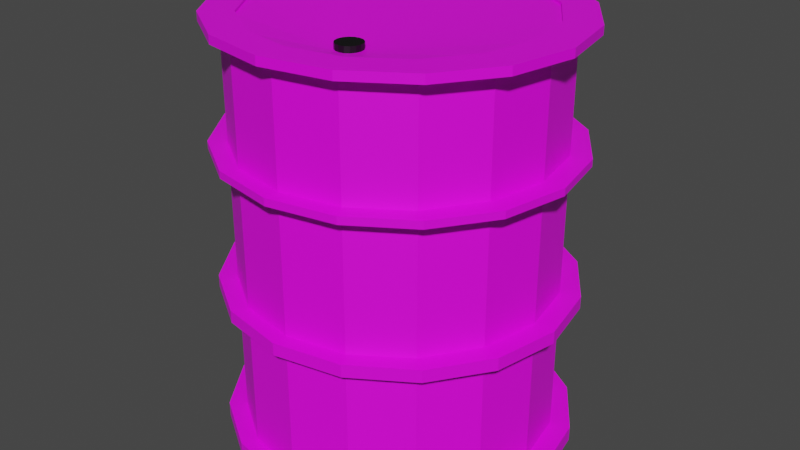 # Source: Barrel.blend  (saved by Blender 2.91.10; exported with 4.5.12 LTS)
import bpy
from mathutils import Matrix  # noqa: F401  (used for matrix-valued properties, if any)

bpy.ops.wm.read_factory_settings(use_empty=True)
scene = bpy.context.scene
scene.name = 'Scene'

# ---- collections
col_collection = bpy.data.collections.new('Collection'); scene.collection.children.link(col_collection)

# ---- images (referenced by path relative to the original .blend; pixels are not part of the script)
import os
ASSET_DIR = os.environ.get("B2B_ASSET_DIR", "")  # directory of the original .blend (textures are referenced by path, not embedded)
HERE = os.path.dirname(os.path.abspath(__file__))  # packed textures are extracted next to this script under _unpacked/

def load_image(name, relpath, width, height, colorspace="sRGB"):
    """Load a texture the original file referenced (path relative to the .blend, or extracted next to this script)."""
    p = next((c for c in (os.path.join(HERE, relpath), os.path.join(ASSET_DIR, relpath)) if relpath and os.path.exists(c)), "")
    if p:
        img = bpy.data.images.load(p, check_existing=True)
        img.name = name
    else:  # same state as the original file: an image datablock whose file is absent (Cycles renders it pink)
        img = bpy.data.images.new(name, width, height)
        img.source = "FILE"
        img.filepath = "//" + (relpath or name)
    img.colorspace_settings.name = colorspace
    return img
img_old_steel_rusty_metal_texture_background_horizontal_image_16361 = load_image('old-steel-rusty-metal-texture-background-horizontal-image-16361', 'old-steel-rusty-metal-texture-background-horizontal-image-163617274.jpg', 1024, 1024, 'sRGB')

# ---- materials (node trees are filled in below, after node groups)
mat_material_001 = bpy.data.materials.new('Material.001')
mat_material_001.use_transparent_shadow = False
mat_material_002 = bpy.data.materials.new('Material.002')
mat_material_002.use_transparent_shadow = False

# ---- material node trees
mat_material_001.use_nodes = True; mat_material_001.node_tree.nodes.clear()
_N = mat_material_001.node_tree.nodes; _L = mat_material_001.node_tree.links
n0 = _N.new('ShaderNodeBsdfPrincipled'); n0.name = 'Principled BSDF'; n0.location = (10, 300)
n0.distribution = 'GGX'
n0.subsurface_method = 'BURLEY'
n0.inputs[3].default_value = 1.45
n0.inputs[27].default_value = (0.0, 0.0, 0.0, 1.0)
n0.inputs[28].default_value = 1.0
n1 = _N.new('ShaderNodeOutputMaterial'); n1.name = 'Material Output'; n1.location = (300, 300)
n2 = _N.new('ShaderNodeTexImage'); n2.name = 'Image Texture'; n2.location = (-180, 280)
n2.image = img_old_steel_rusty_metal_texture_background_horizontal_image_16361
_L.new(n0.outputs[0], n1.inputs[0])
_L.new(n2.outputs[0], n0.inputs[0])
n1.is_active_output = True
mat_material_002.use_nodes = True; mat_material_002.node_tree.nodes.clear()
_N = mat_material_002.node_tree.nodes; _L = mat_material_002.node_tree.links
n0 = _N.new('ShaderNodeBsdfPrincipled'); n0.name = 'Principled BSDF'; n0.location = (10, 300)
n0.distribution = 'GGX'
n0.subsurface_method = 'BURLEY'
n0.inputs[0].default_value = (0.0, 0.0, 0.0, 1.0)
n0.inputs[3].default_value = 1.45
n0.inputs[27].default_value = (0.0, 0.0, 0.0, 1.0)
n0.inputs[28].default_value = 1.0
n1 = _N.new('ShaderNodeOutputMaterial'); n1.name = 'Material Output'; n1.location = (300, 300)
_L.new(n0.outputs[0], n1.inputs[0])
n1.is_active_output = True

# ---- world
world_world = bpy.data.worlds.new('World'); scene.world = world_world
world_world.use_nodes = True; world_world.node_tree.nodes.clear()
_N = world_world.node_tree.nodes; _L = world_world.node_tree.links
n0 = _N.new('ShaderNodeOutputWorld'); n0.name = 'World Output'; n0.location = (300, 300)
n1 = _N.new('ShaderNodeBackground'); n1.name = 'Background'; n1.location = (10, 300)
n1.inputs[0].default_value = (0.05088, 0.05088, 0.05088, 1.0)
_L.new(n1.outputs[0], n0.inputs[0])
n0.is_active_output = True
world_world.color = (0.05088, 0.05088, 0.05088)
world_world.use_sun_shadow = False
world_world.sun_shadow_jitter_overblur = 0.0

# ---- meshes
me_cylinder = bpy.data.meshes.new('Cylinder')
me_cylinder.from_pydata([(0.0, 1.0, -0.2155), (0.0, 1.0, 1.0), (0.3827, 0.9239, -0.2155), (0.3827, 0.9239, 1.0), (0.7071, 0.7071, -0.2155), (0.7071, 0.7071, 1.0), (0.9239, 0.3827, -0.2155), (0.9239, 0.3827, 1.0), (1.0, -4.371e-08, -0.2155), (1.0, -4.371e-08, 1.0), (0.9239, -0.3827, -0.2155), (0.9239, -0.3827, 1.0), (0.7071, -0.7071, -0.2155), (0.7071, -0.7071, 1.0), (0.3827, -0.9239, -0.2155), (0.3827, -0.9239, 1.0), (1.51e-07, -1.0, -0.2155), (1.51e-07, -1.0, 1.0), (-0.3827, -0.9239, -0.2155), (-0.3827, -0.9239, 1.0), (-0.7071, -0.7071, -0.2155), (-0.7071, -0.7071, 1.0), (-0.9239, -0.3827, -0.2155), (-0.9239, -0.3827, 1.0), (-1.0, 1.192e-08, -0.2155), (-1.0, 1.192e-08, 1.0), (-0.9239, 0.3827, -0.2155), (-0.9239, 0.3827, 1.0), (-0.7071, 0.7071, -0.2155), (-0.7071, 0.7071, 1.0), (-0.3827, 0.9239, -0.2155), (-0.3827, 0.9239, 1.0), (0.3827, 0.9239, 1.069), (6.722e-10, 1.0, 1.069), (0.7071, 0.7071, 1.069), (0.9239, 0.3827, 1.069), (1.0, -4.371e-08, 1.069), (0.9239, -0.3827, 1.069), (0.7071, -0.7071, 1.069), (0.3827, -0.9239, 1.069), (1.517e-07, -1.0, 1.069), (-0.3827, -0.9239, 1.069), (-0.7071, -0.7071, 1.069), (-0.9239, -0.3827, 1.069), (-1.0, 1.192e-08, 1.069), (-0.9239, 0.3827, 1.069), (-0.7071, 0.7071, 1.069), (-0.3827, 0.9239, 1.069), (0.3827, 0.9239, 2.095), (2.277e-09, 1.0, 2.095), (0.7071, 0.7071, 2.095), (0.9239, 0.3827, 2.095), (1.0, -4.371e-08, 2.095), (0.9239, -0.3827, 2.095), (0.7071, -0.7071, 2.095), (0.3827, -0.9239, 2.095), (1.533e-07, -1.0, 2.095), (-0.3827, -0.9239, 2.095), (-0.7071, -0.7071, 2.095), (-0.9239, -0.3827, 2.095), (-1.0, 1.192e-08, 2.095), (-0.9239, 0.3827, 2.095), (-0.7071, 0.7071, 2.095), (-0.3827, 0.9239, 2.095), (0.3474, 0.8386, 2.175), (-1.767e-08, 0.9077, 2.175), (0.6419, 0.6419, 2.175), (0.8386, 0.3474, 2.175), (0.9077, -4.441e-08, 2.175), (0.8386, -0.3474, 2.175), (0.6419, -0.6419, 2.175), (0.3474, -0.8386, 2.175), (1.354e-07, -0.9077, 2.175), (-0.3474, -0.8386, 2.175), (-0.6419, -0.6419, 2.175), (-0.8386, -0.3474, 2.175), (-0.9077, 5.617e-09, 2.175), (-0.8386, 0.3474, 2.175), (-0.6419, 0.6419, 2.175), (-0.3474, 0.8386, 2.175), (0.3827, 0.9239, 2.175), (-8.463e-10, 1.0, 2.175), (0.7071, 0.7071, 2.175), (0.9239, 0.3827, 2.175), (1.0, -4.371e-08, 2.175), (0.9239, -0.3827, 2.175), (0.7071, -0.7071, 2.175), (0.3827, -0.9239, 2.175), (1.501e-07, -1.0, 2.175), (-0.3827, -0.9239, 2.175), (-0.7071, -0.7071, 2.175), (-0.9239, -0.3827, 2.175), (-1.0, 1.192e-08, 2.175), (-0.9239, 0.3827, 2.175), (-0.7071, 0.7071, 2.175), (-0.3827, 0.9239, 2.175), (0.1869, -0.5156, 2.088), (0.1557, -0.5094, 2.088), (0.2135, -0.5334, 2.088), (0.2312, -0.5599, 2.088), (0.2374, -0.5912, 2.088), (0.2312, -0.6225, 2.088), (0.2135, -0.649, 2.088), (0.1869, -0.6667, 2.088), (0.1557, -0.673, 2.088), (0.1244, -0.6667, 2.088), (0.09783, -0.649, 2.088), (0.0801, -0.6225, 2.088), (0.07388, -0.5912, 2.088), (0.0801, -0.5599, 2.088), (0.09783, -0.5334, 2.088), (0.1244, -0.5156, 2.088), (0.3474, 0.8386, 2.151), (-1.941e-08, 0.9077, 2.151), (0.6419, 0.6419, 2.151), (0.8386, 0.3474, 2.151), (0.9077, -4.441e-08, 2.151), (0.8386, -0.3474, 2.151), (0.6419, -0.6419, 2.151), (0.3474, -0.8386, 2.151), (1.337e-07, -0.9077, 2.151), (-0.3474, -0.8386, 2.151), (-0.6419, -0.6419, 2.151), (-0.8386, -0.3474, 2.151), (-0.9077, 5.617e-09, 2.151), (-0.8386, 0.3474, 2.151), (-0.6419, 0.6419, 2.151), (-0.3474, 0.8386, 2.151), (0.1869, -0.5156, 2.142), (0.1557, -0.5094, 2.142), (0.2135, -0.5334, 2.142), (0.2312, -0.5599, 2.142), (0.2374, -0.5912, 2.142), (0.2312, -0.6225, 2.142), (0.2135, -0.649, 2.142), (0.1869, -0.6667, 2.142), (0.1557, -0.673, 2.142), (0.1244, -0.6667, 2.142), (0.09783, -0.649, 2.142), (0.0801, -0.6225, 2.142), (0.07388, -0.5912, 2.142), (0.0801, -0.5599, 2.142), (0.09783, -0.5334, 2.142), (0.1244, -0.5156, 2.142), (-7.065e-10, 1.0, -0.3316), (0.3827, 0.9239, -0.3316), (0.7071, 0.7071, -0.3316), (0.9239, 0.3827, -0.3316), (1.0, -4.371e-08, -0.3316), (0.9239, -0.3827, -0.3316), (0.7071, -0.7071, -0.3316), (0.3827, -0.9239, -0.3316), (1.503e-07, -1.0, -0.3316), (-0.3827, -0.9239, -0.3316), (-0.7071, -0.7071, -0.3316), (-0.9239, -0.3827, -0.3316), (-1.0, 1.192e-08, -0.3316), (-0.9239, 0.3827, -0.3316), (-0.7071, 0.7071, -0.3316), (-0.3827, 0.9239, -0.3316), (3.006e-08, 1.0, -1.596), (0.3827, 0.9239, -1.596), (0.7071, 0.7071, -1.596), (0.9239, 0.3827, -1.596), (1.0, -4.371e-08, -1.596), (0.9239, -0.3827, -1.596), (0.7071, -0.7071, -1.596), (0.3827, -0.9239, -1.596), (1.811e-07, -1.0, -1.596), (-0.3827, -0.9239, -1.596), (-0.7071, -0.7071, -1.596), (-0.9239, -0.3827, -1.596), (-1.0, 1.192e-08, -1.596), (-0.9239, 0.3827, -1.596), (-0.7071, 0.7071, -1.596), (-0.3827, 0.9239, -1.596), (2.595e-08, 1.0, -1.737), (0.3827, 0.9239, -1.737), (0.7071, 0.7071, -1.737), (0.9239, 0.3827, -1.737), (1.0, -4.371e-08, -1.737), (0.9239, -0.3827, -1.737), (0.7071, -0.7071, -1.737), (0.3827, -0.9239, -1.737), (1.769e-07, -1.0, -1.737), (-0.3827, -0.9239, -1.737), (-0.7071, -0.7071, -1.737), (-0.9239, -0.3827, -1.737), (-1.0, 1.192e-08, -1.737), (-0.9239, 0.3827, -1.737), (-0.7071, 0.7071, -1.737), (-0.3827, 0.9239, -1.737), (-1.256e-08, 1.1, -0.2155), (0.4336, 1.016, -0.2155), (0.4336, 1.016, 1.0), (-1.256e-08, 1.1, 1.0), (0.8012, 0.7778, -0.2155), (0.8012, 0.7778, 1.0), (1.047, 0.421, -0.2155), (1.047, 0.421, 1.0), (1.133, -5.052e-08, -0.2155), (1.133, -5.052e-08, 1.0), (1.047, -0.421, -0.2155), (1.047, -0.421, 1.0), (0.8012, -0.7778, -0.2155), (0.8012, -0.7778, 1.0), (0.4336, -1.016, -0.2155), (0.4336, -1.016, 1.0), (1.585e-07, -1.1, -0.2155), (1.585e-07, -1.1, 1.0), (-0.4336, -1.016, -0.2155), (-0.4336, -1.016, 1.0), (-0.8012, -0.7778, -0.2155), (-0.8012, -0.7778, 1.0), (-1.047, -0.421, -0.2155), (-1.047, -0.421, 1.0), (-1.133, 1.068e-08, -0.2155), (-1.133, 1.068e-08, 1.0), (-1.047, 0.421, -0.2155), (-1.047, 0.421, 1.0), (-0.8012, 0.7778, -0.2155), (-0.8012, 0.7778, 1.0), (-0.4336, 1.016, -0.2155), (-0.4336, 1.016, 1.0), (0.4336, 1.016, 1.069), (-1.18e-08, 1.1, 1.069), (0.8012, 0.7778, 1.069), (1.047, 0.421, 1.069), (1.133, -5.052e-08, 1.069), (1.047, -0.421, 1.069), (0.8012, -0.7778, 1.069), (0.4336, -1.016, 1.069), (1.593e-07, -1.1, 1.069), (-0.4336, -1.016, 1.069), (-0.8012, -0.7778, 1.069), (-1.047, -0.421, 1.069), (-1.133, 1.068e-08, 1.069), (-1.047, 0.421, 1.069), (-0.8012, 0.7778, 1.069), (-0.4336, 1.016, 1.069), (0.4336, 1.016, 2.095), (-9.982e-09, 1.1, 2.095), (0.8012, 0.7778, 2.095), (1.047, 0.421, 2.095), (1.133, -5.052e-08, 2.095), (1.047, -0.421, 2.095), (0.8012, -0.7778, 2.095), (0.4336, -1.016, 2.095), (1.611e-07, -1.1, 2.095), (-0.4336, -1.016, 2.095), (-0.8012, -0.7778, 2.095), (-1.047, -0.421, 2.095), (-1.133, 1.068e-08, 2.095), (-1.047, 0.421, 2.095), (-0.8012, 0.7778, 2.095), (-0.4336, 1.016, 2.095), (0.4336, 1.016, 2.175), (-1.352e-08, 1.1, 2.175), (0.8012, 0.7778, 2.175), (1.047, 0.421, 2.175), (1.133, -5.052e-08, 2.175), (1.047, -0.421, 2.175), (0.8012, -0.7778, 2.175), (0.4336, -1.016, 2.175), (1.576e-07, -1.1, 2.175), (-0.4336, -1.016, 2.175), (-0.8012, -0.7778, 2.175), (-1.047, -0.421, 2.175), (-1.133, 1.068e-08, 2.175), (-1.047, 0.421, 2.175), (-0.8012, 0.7778, 2.175), (-0.4336, 1.016, 2.175), (-1.336e-08, 1.1, -0.3316), (0.4336, 1.016, -0.3316), (0.8012, 0.7778, -0.3316), (1.047, 0.421, -0.3316), (1.133, -5.052e-08, -0.3316), (1.047, -0.421, -0.3316), (0.8012, -0.7778, -0.3316), (0.4336, -1.016, -0.3316), (1.577e-07, -1.1, -0.3316), (-0.4336, -1.016, -0.3316), (-0.8012, -0.7778, -0.3316), (-1.047, -0.421, -0.3316), (-1.133, 1.068e-08, -0.3316), (-1.047, 0.421, -0.3316), (-0.8012, 0.7778, -0.3316), (-0.4336, 1.016, -0.3316), (2.15e-08, 1.1, -1.596), (0.4336, 1.016, -1.596), (0.8012, 0.7778, -1.596), (1.047, 0.421, -1.596), (1.133, -5.052e-08, -1.596), (1.047, -0.421, -1.596), (0.8012, -0.7778, -1.596), (0.4336, -1.016, -1.596), (1.926e-07, -1.1, -1.596), (-0.4336, -1.016, -1.596), (-0.8012, -0.7778, -1.596), (-1.047, -0.421, -1.596), (-1.133, 1.068e-08, -1.596), (-1.047, 0.421, -1.596), (-0.8012, 0.7778, -1.596), (-0.4336, 1.016, -1.596), (1.683e-08, 1.1, -1.737), (0.4336, 1.016, -1.737), (0.8012, 0.7778, -1.737), (1.047, 0.421, -1.737), (1.133, -5.052e-08, -1.737), (1.047, -0.421, -1.737), (0.8012, -0.7778, -1.737), (0.4336, -1.016, -1.737), (1.879e-07, -1.1, -1.737), (-0.4336, -1.016, -1.737), (-0.8012, -0.7778, -1.737), (-1.047, -0.421, -1.737), (-1.133, 1.068e-08, -1.737), (-1.047, 0.421, -1.737), (-0.8012, 0.7778, -1.737), (-0.4336, 1.016, -1.737)], [], [(0, 1, 3, 2), (2, 3, 5, 4), (4, 5, 7, 6), (6, 7, 9, 8), (8, 9, 11, 10), (10, 11, 13, 12), (12, 13, 15, 14), (14, 15, 17, 16), (16, 17, 19, 18), (18, 19, 21, 20), (20, 21, 23, 22), (22, 23, 25, 24), (24, 25, 27, 26), (26, 27, 29, 28), (186, 185, 313, 314), (28, 29, 31, 30), (30, 31, 1, 0), (56, 55, 247, 248), (46, 45, 61, 62), (185, 184, 312, 313), (25, 23, 215, 217), (55, 54, 246, 247), (184, 183, 311, 312), (22, 24, 216, 214), (54, 53, 245, 246), (183, 182, 310, 311), (53, 52, 244, 245), (182, 181, 309, 310), (23, 21, 213, 215), (52, 51, 243, 244), (181, 180, 308, 309), (20, 22, 214, 212), (51, 50, 242, 243), (180, 179, 307, 308), (144, 159, 287, 272), (39, 38, 54, 55), (47, 46, 62, 63), (40, 39, 55, 56), (32, 33, 49, 48), (33, 47, 63, 49), (41, 40, 56, 57), (34, 32, 48, 50), (42, 41, 57, 58), (35, 34, 50, 51), (43, 42, 58, 59), (36, 35, 51, 52), (44, 43, 59, 60), (37, 36, 52, 53), (45, 44, 60, 61), (38, 37, 53, 54), (71, 70, 118, 119), (50, 48, 240, 242), (179, 178, 306, 307), (159, 158, 286, 287), (21, 19, 211, 213), (48, 49, 241, 240), (178, 177, 305, 306), (158, 157, 285, 286), (18, 20, 212, 210), (177, 176, 304, 305), (157, 156, 284, 285), (156, 155, 283, 284), (19, 17, 209, 211), (155, 154, 282, 283), (16, 18, 210, 208), (95, 81, 257, 271), (65, 64, 80, 81), (64, 66, 82, 80), (66, 67, 83, 82), (67, 68, 84, 83), (68, 69, 85, 84), (69, 70, 86, 85), (70, 71, 87, 86), (71, 72, 88, 87), (72, 73, 89, 88), (73, 74, 90, 89), (74, 75, 91, 90), (75, 76, 92, 91), (76, 77, 93, 92), (77, 78, 94, 93), (78, 79, 95, 94), (79, 65, 81, 95), (98, 96, 128, 130), (79, 78, 126, 127), (72, 71, 119, 120), (64, 65, 113, 112), (65, 79, 127, 113), (73, 72, 120, 121), (66, 64, 112, 114), (74, 73, 121, 122), (67, 66, 114, 115), (75, 74, 122, 123), (68, 67, 115, 116), (76, 75, 123, 124), (69, 68, 116, 117), (77, 76, 124, 125), (70, 69, 117, 118), (78, 77, 125, 126), (97, 96, 112, 113), (96, 98, 114, 112), (98, 99, 115, 114), (99, 100, 116, 115), (100, 101, 117, 116), (101, 102, 118, 117), (102, 103, 119, 118), (103, 104, 120, 119), (104, 105, 121, 120), (105, 106, 122, 121), (106, 107, 123, 122), (107, 108, 124, 123), (108, 109, 125, 124), (109, 110, 126, 125), (110, 111, 127, 126), (111, 97, 113, 127), (128, 129, 143, 142, 141, 140, 139, 138, 137, 136, 135, 134, 133, 132, 131, 130), (106, 105, 137, 138), (99, 98, 130, 131), (107, 106, 138, 139), (100, 99, 131, 132), (108, 107, 139, 140), (101, 100, 132, 133), (109, 108, 140, 141), (102, 101, 133, 134), (110, 109, 141, 142), (103, 102, 134, 135), (111, 110, 142, 143), (104, 103, 135, 136), (96, 97, 129, 128), (97, 111, 143, 129), (105, 104, 136, 137), (155, 156, 172, 171), (154, 153, 281, 282), (94, 95, 271, 270), (153, 152, 280, 281), (17, 15, 207, 209), (93, 94, 270, 269), (152, 151, 279, 280), (14, 16, 208, 206), (92, 93, 269, 268), (151, 150, 278, 279), (91, 92, 268, 267), (150, 149, 277, 278), (15, 13, 205, 207), (90, 91, 267, 266), (149, 148, 276, 277), (12, 14, 206, 204), (89, 90, 266, 265), (148, 149, 165, 164), (156, 157, 173, 172), (149, 150, 166, 165), (157, 158, 174, 173), (150, 151, 167, 166), (158, 159, 175, 174), (151, 152, 168, 167), (144, 145, 161, 160), (159, 144, 160, 175), (152, 153, 169, 168), (145, 146, 162, 161), (153, 154, 170, 169), (146, 147, 163, 162), (154, 155, 171, 170), (147, 148, 164, 163), (176, 177, 178, 179, 180, 181, 182, 183, 184, 185, 186, 187, 188, 189, 190, 191), (148, 147, 275, 276), (88, 89, 265, 264), (147, 146, 274, 275), (13, 11, 203, 205), (87, 88, 264, 263), (146, 145, 273, 274), (10, 12, 204, 202), (86, 87, 263, 262), (145, 144, 272, 273), (85, 86, 262, 261), (11, 9, 201, 203), (84, 85, 261, 260), (8, 10, 202, 200), (83, 84, 260, 259), (47, 33, 225, 239), (205, 203, 229, 230), (198, 200, 276, 275), (215, 213, 234, 235), (195, 223, 239, 225), (201, 199, 227, 228), (211, 209, 232, 233), (221, 219, 237, 238), (197, 194, 224, 226), (207, 205, 230, 231), (217, 215, 235, 236), (203, 201, 228, 229), (213, 211, 233, 234), (223, 221, 238, 239), (199, 197, 226, 227), (209, 207, 231, 232), (194, 195, 225, 224), (219, 217, 236, 237), (252, 251, 267, 268), (245, 244, 260, 261), (253, 252, 268, 269), (246, 245, 261, 262), (254, 253, 269, 270), (247, 246, 262, 263), (255, 254, 270, 271), (248, 247, 263, 264), (240, 241, 257, 256), (241, 255, 271, 257), (249, 248, 264, 265), (242, 240, 256, 258), (250, 249, 265, 266), (243, 242, 258, 259), (251, 250, 266, 267), (244, 243, 259, 260), (208, 210, 281, 280), (218, 220, 286, 285), (193, 196, 274, 273), (204, 206, 279, 278), (214, 216, 284, 283), (200, 202, 277, 276), (210, 212, 282, 281), (220, 222, 287, 286), (196, 198, 275, 274), (206, 208, 280, 279), (192, 193, 273, 272), (216, 218, 285, 284), (202, 204, 278, 277), (212, 214, 283, 282), (222, 192, 272, 287), (297, 298, 314, 313), (290, 291, 307, 306), (298, 299, 315, 314), (291, 292, 308, 307), (299, 300, 316, 315), (292, 293, 309, 308), (300, 301, 317, 316), (293, 294, 310, 309), (301, 302, 318, 317), (294, 295, 311, 310), (302, 303, 319, 318), (295, 296, 312, 311), (288, 289, 305, 304), (303, 288, 304, 319), (296, 297, 313, 312), (289, 290, 306, 305), (57, 56, 248, 249), (24, 26, 218, 216), (187, 186, 314, 315), (58, 57, 249, 250), (27, 25, 217, 219), (188, 187, 315, 316), (59, 58, 250, 251), (189, 188, 316, 317), (60, 59, 251, 252), (26, 28, 220, 218), (190, 189, 317, 318), (61, 60, 252, 253), (29, 27, 219, 221), (191, 190, 318, 319), (62, 61, 253, 254), (176, 191, 319, 304), (63, 62, 254, 255), (28, 30, 222, 220), (49, 63, 255, 241), (31, 29, 221, 223), (30, 0, 192, 222), (1, 31, 223, 195), (160, 161, 289, 288), (33, 32, 224, 225), (161, 162, 290, 289), (32, 34, 226, 224), (162, 163, 291, 290), (163, 164, 292, 291), (34, 35, 227, 226), (164, 165, 293, 292), (35, 36, 228, 227), (0, 2, 193, 192), (165, 166, 294, 293), (36, 37, 229, 228), (3, 1, 195, 194), (166, 167, 295, 294), (37, 38, 230, 229), (167, 168, 296, 295), (38, 39, 231, 230), (168, 169, 297, 296), (39, 40, 232, 231), (2, 4, 196, 193), (169, 170, 298, 297), (40, 41, 233, 232), (5, 3, 194, 197), (170, 171, 299, 298), (41, 42, 234, 233), (171, 172, 300, 299), (42, 43, 235, 234), (4, 6, 198, 196), (172, 173, 301, 300), (43, 44, 236, 235), (7, 5, 197, 199), (173, 174, 302, 301), (44, 45, 237, 236), (81, 80, 256, 257), (174, 175, 303, 302), (45, 46, 238, 237), (6, 8, 200, 198), (80, 82, 258, 256), (175, 160, 288, 303), (46, 47, 239, 238), (9, 7, 199, 201), (82, 83, 259, 258)])
me_cylinder.polygons.foreach_set('material_index', [0, 0, 0, 0, 0, 0, 0, 0, 0, 0, 0, 0, 0, 0, 0, 0, 0, 0, 0, 0, 0, 0, 0, 0, 0, 0, 0, 0, 0, 0, 0, 0, 0, 0, 0, 0, 0, 0, 0, 0, 0, 0, 0, 0, 0, 0, 0, 0, 0, 0, 0, 0, 0, 0, 0, 0, 0, 0, 0, 0, 0, 0, 0, 0, 0, 0, 0, 0, 0, 0, 0, 0, 0, 0, 0, 0, 0, 0, 0, 0, 0, 0, 1, 0, 0, 0, 0, 0, 0, 0, 0, 0, 0, 0, 0, 0, 0, 0, 0, 0, 0, 0, 0, 0, 0, 0, 0, 0, 0, 0, 0, 0, 0, 0, 1, 1, 1, 1, 1, 1, 1, 1, 1, 1, 1, 1, 1, 1, 1, 1, 0, 0, 0, 0, 0, 0, 0, 0, 0, 0, 0, 0, 0, 0, 0, 0, 0, 0, 0, 0, 0, 0, 0, 0, 0, 0, 0, 0, 0, 0, 0, 0, 0, 0, 0, 0, 0, 0, 0, 0, 0, 0, 0, 0, 0, 0, 0, 0, 0, 0, 0, 0, 0, 0, 0, 0, 0, 0, 0, 0, 0, 0, 0, 0, 0, 0, 0, 0, 0, 0, 0, 0, 0, 0, 0, 0, 0, 0, 0, 0, 0, 0, 0, 0, 0, 0, 0, 0, 0, 0, 0, 0, 0, 0, 0, 0, 0, 0, 0, 0, 0, 0, 0, 0, 0, 0, 0, 0, 0, 0, 0, 0, 0, 0, 0, 0, 0, 0, 0, 0, 0, 0, 0, 0, 0, 0, 0, 0, 0, 0, 0, 0, 0, 0, 0, 0, 0, 0, 0, 0, 0, 0, 0, 0, 0, 0, 0, 0, 0, 0, 0, 0, 0, 0, 0, 0, 0, 0, 0, 0, 0, 0, 0, 0, 0, 0, 0, 0, 0, 0, 0, 0, 0, 0, 0, 0])
_uv = me_cylinder.uv_layers.new(name='UVMap')
_uv.uv.foreach_set('vector', [1.122, 0.7329, 1.003, 0.7329, 1.003, 0.8524, 1.122, 0.8524, 1.122, 0.8524, 1.003, 0.8524, 1.003, 0.9815, 1.122, 0.9815, 1.122, 0.9815, 1.003, 0.9815, 1.003, 1.1, 1.122, 1.1, 1.122, 1.1, 1.003, 1.1, 1.003, 1.191, 1.122, 1.191, 0.8234, 0.866, 0.7045, 0.866, 0.7045, 0.985, 0.8234, 0.985, 0.8234, 0.985, 0.7045, 0.985, 0.7045, 1.114, 0.8234, 1.114, 0.8234, 1.114, 0.7045, 1.114, 0.7045, 1.234, 0.8234, 1.234, 0.8234, 1.234, 0.7045, 1.234, 0.7045, 1.325, 0.8234, 1.325, 1.122, 0.2735, 1.003, 0.2735, 1.003, 0.3652, 1.122, 0.3652, 1.122, 0.3652, 1.003, 0.3652, 1.003, 0.4847, 1.122, 0.4847, 1.122, 0.4847, 1.003, 0.4847, 1.003, 0.6138, 1.122, 0.6138, 1.122, 0.6138, 1.003, 0.6138, 1.003, 0.7329, 1.122, 0.7329, 1.078, -0.4701, 0.9595, -0.4701, 0.9595, -0.3511, 1.078, -0.3511, 1.078, -0.3511, 0.9595, -0.3511, 0.9595, -0.222, 1.078, -0.222, 0.4471, -0.3503, 0.4743, -0.2499, 0.4823, -0.2692, 0.4522, -0.3831, 1.078, -0.222, 0.9595, -0.222, 0.9595, -0.1025, 1.078, -0.1025, 1.078, -0.1025, 0.9595, -0.1025, 0.9595, -0.01077, 1.078, -0.01077, 0.06179, -0.0702, 0.04723, 0.05324, 0.05524, 0.07255, 0.0715, -0.06738, -0.04161, 1.259, -0.04161, 1.13, -0.142, 1.13, -0.142, 1.259, 0.4743, -0.2499, 0.4888, -0.1265, 0.4985, -0.1293, 0.4823, -0.2692, 0.624, -0.4265, 0.6597, -0.3907, 0.6658, -0.43, 0.6265, -0.4701, 0.04723, 0.05324, 0.02011, 0.1536, 0.02521, 0.1865, 0.05524, 0.07255, 0.4888, -0.1265, 0.4886, 0.001264, 0.4985, 0.01537, 0.4985, -0.1293, -0.05585, 0.3159, -0.01763, 0.32, -0.01516, 0.2771, -0.05725, 0.2735, 0.02011, 0.1536, -0.01544, 0.2156, -0.01402, 0.257, 0.02521, 0.1865, 0.4886, 0.001264, 0.4736, 0.1138, 0.4823, 0.1427, 0.4985, 0.01537, -0.01544, 0.2156, -0.054, 0.2298, -0.05649, 0.2735, -0.01402, 0.257, 0.4736, 0.1138, 0.4462, 0.1941, 0.4522, 0.2333, 0.4823, 0.1427, 0.6597, -0.3907, 0.6872, -0.3105, 0.6958, -0.3394, 0.6658, -0.43, -0.054, 0.2298, -0.08972, 0.1941, -0.09573, 0.2333, -0.05649, 0.2735, 0.4462, 0.1941, 0.4105, 0.2298, 0.413, 0.2735, 0.4522, 0.2333, -0.09109, 0.3615, -0.05585, 0.3159, -0.05725, 0.2735, -0.09614, 0.3259, -0.08972, 0.1941, -0.1171, 0.1138, -0.1258, 0.1427, -0.09573, 0.2333, 0.4105, 0.2298, 0.3719, 0.2156, 0.3705, 0.257, 0.413, 0.2735, 0.0812, -0.1265, 0.09576, -0.2499, 0.08775, -0.2692, 0.0715, -0.1293, 0.05879, 1.378, 0.05879, 1.259, -0.04161, 1.259, -0.04161, 1.378, -0.04161, 1.378, -0.04161, 1.259, -0.142, 1.259, -0.142, 1.378, 0.05879, 1.47, 0.05879, 1.378, -0.04161, 1.378, -0.04161, 1.47, 0.2596, 1.13, 0.2596, 1.011, 0.1592, 1.011, 0.1592, 1.13, -0.04161, 1.47, -0.04161, 1.378, -0.142, 1.378, -0.142, 1.47, 0.1592, 1.103, 0.1592, 1.011, 0.05879, 1.011, 0.05879, 1.103, 0.2596, 1.259, 0.2596, 1.13, 0.1592, 1.13, 0.1592, 1.259, 0.1592, 1.222, 0.1592, 1.103, 0.05879, 1.103, 0.05879, 1.222, 0.2596, 1.378, 0.2596, 1.259, 0.1592, 1.259, 0.1592, 1.378, 0.1592, 1.351, 0.1592, 1.222, 0.05879, 1.222, 0.05879, 1.351, 0.2596, 1.469, 0.2596, 1.378, 0.1592, 1.378, 0.1592, 1.469, 0.1592, 1.47, 0.1592, 1.351, 0.05879, 1.351, 0.05879, 1.47, 0.05879, 1.13, 0.05879, 1.011, -0.04161, 1.011, -0.04161, 1.13, -0.04161, 1.13, -0.04161, 1.011, -0.142, 1.011, -0.142, 1.13, 0.05879, 1.259, 0.05879, 1.13, -0.04161, 1.13, -0.04161, 1.259, 0.2994, 1.094, 0.2994, 1.203, 0.3018, 1.203, 0.3018, 1.094, -0.1171, 0.1138, -0.1321, 0.001264, -0.142, 0.01537, -0.1258, 0.1427, 0.3719, 0.2156, 0.3364, 0.1536, 0.3313, 0.1865, 0.3705, 0.257, 0.09576, -0.2499, 0.1229, -0.3503, 0.1178, -0.3831, 0.08775, -0.2692, 0.6872, -0.3105, 0.7021, -0.1979, 0.712, -0.212, 0.6958, -0.3394, -0.1321, 0.001264, -0.1323, -0.1265, -0.142, -0.1293, -0.142, 0.01537, 0.3364, 0.1536, 0.3093, 0.05324, 0.3013, 0.07255, 0.3313, 0.1865, 0.1229, -0.3503, 0.1584, -0.4123, 0.157, -0.4537, 0.1178, -0.3831, -0.118, 0.4498, -0.09109, 0.3615, -0.09614, 0.3259, -0.1259, 0.4265, 0.3093, 0.05324, 0.2947, -0.0702, 0.285, -0.06738, 0.3013, 0.07255, 0.1584, -0.4123, 0.197, -0.4265, 0.1995, -0.4701, 0.157, -0.4537, 0.197, -0.4265, 0.2327, -0.3907, 0.2387, -0.43, 0.1995, -0.4701, 0.7021, -0.1979, 0.7023, -0.0702, 0.712, -0.06738, 0.712, -0.212, 0.2327, -0.3907, 0.2601, -0.3105, 0.2688, -0.3394, 0.2387, -0.43, -0.1324, 0.5674, -0.118, 0.4498, -0.1259, 0.4265, -0.142, 0.56, 0.483, 0.5878, 0.4832, 0.7168, 0.4928, 0.7243, 0.4928, 0.5783, 0.4744, 0.7099, 0.4613, 0.8167, 0.4688, 0.8344, 0.4832, 0.7168, 0.4613, 0.8167, 0.4369, 0.8968, 0.4419, 0.9227, 0.4688, 0.8344, 0.4369, 0.8968, 0.4049, 0.9382, 0.4067, 0.9683, 0.4419, 0.9227, 0.4049, 0.9382, 0.3702, 0.9345, 0.3685, 0.9643, 0.4067, 0.9683, 0.3702, 0.9345, 0.338, 0.8863, 0.3331, 0.9112, 0.3685, 0.9643, 0.338, 0.8863, 0.3134, 0.801, 0.3059, 0.8171, 0.3331, 0.9112, 0.3134, 0.801, 0.2999, 0.6914, 0.2911, 0.6964, 0.3059, 0.8171, 0.2999, 0.6914, 0.2997, 0.5743, 0.2908, 0.5674, 0.2911, 0.6964, 0.2997, 0.5743, 0.3128, 0.4676, 0.3053, 0.4498, 0.2908, 0.5674, 0.3128, 0.4676, 0.3372, 0.3874, 0.3322, 0.3615, 0.3053, 0.4498, 0.3372, 0.3874, 0.3692, 0.346, 0.3674, 0.3159, 0.3322, 0.3615, 0.3692, 0.346, 0.4039, 0.3497, 0.4056, 0.32, 0.3674, 0.3159, 0.4039, 0.3497, 0.436, 0.3979, 0.441, 0.3731, 0.4056, 0.32, 0.436, 0.3979, 0.4607, 0.4833, 0.4682, 0.4671, 0.441, 0.3731, 0.4607, 0.4833, 0.4742, 0.5929, 0.483, 0.5878, 0.4682, 0.4671, 0.4742, 0.5929, 0.4744, 0.7099, 0.4832, 0.7168, 0.483, 0.5878, 0.7173, 0.1756, 0.7173, 0.1651, 0.712, 0.1651, 0.712, 0.1756, 0.8737, 0.9493, 0.8737, 1.058, 0.8761, 1.058, 0.8761, 0.9493, 0.2994, 1.011, 0.2994, 1.094, 0.3018, 1.094, 0.3018, 1.011, 0.8761, 1.2, 0.8761, 1.283, 0.8785, 1.283, 0.8785, 1.2, 0.8737, 0.866, 0.8737, 0.9493, 0.8761, 0.9493, 0.8761, 0.866, 0.3018, 1.318, 0.3018, 1.427, 0.3042, 1.427, 0.3042, 1.318, 0.8761, 1.091, 0.8761, 1.2, 0.8785, 1.2, 0.8785, 1.091, 0.3018, 1.201, 0.3018, 1.318, 0.3042, 1.318, 0.3042, 1.201, 0.8761, 0.974, 0.8761, 1.091, 0.8785, 1.091, 0.8785, 0.974, 0.3018, 1.093, 0.3018, 1.201, 0.3042, 1.201, 0.3042, 1.093, 0.8761, 0.866, 0.8761, 0.974, 0.8785, 0.974, 0.8785, 0.866, 0.3018, 1.011, 0.3018, 1.093, 0.3042, 1.093, 0.3042, 1.011, 0.2994, 1.32, 0.2994, 1.428, 0.3018, 1.428, 0.3018, 1.32, 0.8737, 1.175, 0.8737, 1.283, 0.8761, 1.283, 0.8761, 1.175, 0.2994, 1.203, 0.2994, 1.32, 0.3018, 1.32, 0.3018, 1.203, 0.8737, 1.058, 0.8737, 1.175, 0.8761, 1.175, 0.8761, 1.058, 0.7398, 0.5814, 0.7386, 0.591, 0.8656, 0.7449, 0.8789, 0.6383, 0.7386, 0.591, 0.7364, 0.5982, 0.8411, 0.8249, 0.8656, 0.7449, 0.7364, 0.5982, 0.7335, 0.6019, 0.809, 0.866, 0.8411, 0.8249, 0.7335, 0.6019, 0.7304, 0.6015, 0.7743, 0.862, 0.809, 0.866, 0.7304, 0.6015, 0.7275, 0.5972, 0.7423, 0.8135, 0.7743, 0.862, 0.7275, 0.5972, 0.7253, 0.5895, 0.7177, 0.7279, 0.7423, 0.8135, 0.7253, 0.5895, 0.7241, 0.5796, 0.7045, 0.6183, 0.7177, 0.7279, 0.7241, 0.5796, 0.7241, 0.569, 0.7045, 0.5012, 0.7045, 0.6183, 0.7241, 0.569, 0.7253, 0.5594, 0.7177, 0.3946, 0.7045, 0.5012, 0.7253, 0.5594, 0.7275, 0.5522, 0.7423, 0.3146, 0.7177, 0.3946, 0.7275, 0.5522, 0.7304, 0.5485, 0.7743, 0.2735, 0.7423, 0.3146, 0.7304, 0.5485, 0.7335, 0.5489, 0.809, 0.2775, 0.7743, 0.2735, 0.7335, 0.5489, 0.7364, 0.5533, 0.8411, 0.3259, 0.809, 0.2775, 0.7364, 0.5533, 0.7386, 0.561, 0.8656, 0.4115, 0.8411, 0.3259, 0.7386, 0.561, 0.7398, 0.5708, 0.8789, 0.5212, 0.8656, 0.4115, 0.7398, 0.5708, 0.7398, 0.5814, 0.8789, 0.6383, 0.8789, 0.5212, 0.7266, 0.0317, 0.7277, 0.02209, 0.7277, 0.01155, 0.7266, 0.001669, 0.7243, -0.006041, 0.7215, -0.01041, 0.7183, -0.01077, 0.7154, -0.007061, 0.7132, 0.0001429, 0.712, 0.009749, 0.712, 0.02029, 0.7132, 0.03017, 0.7154, 0.03788, 0.7183, 0.04225, 0.7215, 0.04261, 0.7243, 0.0389, 0.7173, 0.09745, 0.7173, 0.08767, 0.712, 0.08767, 0.712, 0.09745, 0.7173, 0.1854, 0.7173, 0.1756, 0.712, 0.1756, 0.712, 0.1854, 0.7173, 0.108, 0.7173, 0.09745, 0.712, 0.09745, 0.712, 0.108, 0.7173, 0.1928, 0.7173, 0.1854, 0.712, 0.1854, 0.712, 0.1928, 0.7173, 0.1177, 0.7173, 0.108, 0.712, 0.108, 0.712, 0.1177, 0.7173, 0.1275, 0.7173, 0.1177, 0.712, 0.1177, 0.712, 0.1275, 0.712, 0.07044, 0.712, 0.08017, 0.7173, 0.08017, 0.7173, 0.07044, 0.7173, 0.138, 0.7173, 0.1275, 0.712, 0.1275, 0.712, 0.138, 0.712, 0.05988, 0.712, 0.07044, 0.7173, 0.07044, 0.7173, 0.05988, 0.7173, 0.1478, 0.7173, 0.138, 0.712, 0.138, 0.712, 0.1478, 0.712, 0.05011, 0.712, 0.05988, 0.7173, 0.05988, 0.7173, 0.05011, 0.7173, 0.1553, 0.7173, 0.1478, 0.712, 0.1478, 0.712, 0.1553, 0.7173, 0.1651, 0.7173, 0.1553, 0.712, 0.1553, 0.712, 0.1651, 0.712, 0.04261, 0.712, 0.05011, 0.7173, 0.05011, 0.7173, 0.04261, 0.7173, 0.08767, 0.7173, 0.08017, 0.712, 0.08017, 0.712, 0.08767, 0.712, -0.1298, 0.712, -0.01077, 0.8358, -0.01077, 0.8358, -0.1298, 0.2601, -0.3105, 0.2751, -0.1979, 0.285, -0.212, 0.2688, -0.3394, 0.4682, 0.4671, 0.483, 0.5878, 0.4928, 0.5783, 0.4767, 0.4421, 0.2751, -0.1979, 0.2753, -0.0702, 0.285, -0.06738, 0.285, -0.212, 0.7023, -0.0702, 0.6878, 0.05324, 0.6958, 0.07255, 0.712, -0.06738, 0.441, 0.3731, 0.4682, 0.4671, 0.4767, 0.4421, 0.447, 0.3364, 0.2753, -0.0702, 0.2607, 0.05324, 0.2688, 0.07255, 0.285, -0.06738, -0.1322, 0.6964, -0.1324, 0.5674, -0.142, 0.56, -0.142, 0.7059, 0.4056, 0.32, 0.441, 0.3731, 0.447, 0.3364, 0.4081, 0.2771, 0.2607, 0.05324, 0.2336, 0.1536, 0.2387, 0.1865, 0.2688, 0.07255, 0.3674, 0.3159, 0.4056, 0.32, 0.4081, 0.2771, 0.366, 0.2735, 0.2336, 0.1536, 0.1981, 0.2156, 0.1995, 0.257, 0.2387, 0.1865, 0.6878, 0.05324, 0.6607, 0.1536, 0.6658, 0.1865, 0.6958, 0.07255, 0.3322, 0.3615, 0.3674, 0.3159, 0.366, 0.2735, 0.3271, 0.3259, 0.1981, 0.2156, 0.1595, 0.2298, 0.157, 0.2735, 0.1995, 0.257, -0.1174, 0.8171, -0.1322, 0.6964, -0.142, 0.7059, -0.1259, 0.8421, 0.3053, 0.4498, 0.3322, 0.3615, 0.3271, 0.3259, 0.2973, 0.4265, 0.9595, -0.01077, 0.9595, -0.1298, 0.8358, -0.1298, 0.8358, -0.01077, 0.8789, 0.2735, 0.8789, 0.3925, 1.003, 0.3925, 1.003, 0.2735, 0.9595, -0.1298, 0.9595, -0.2589, 0.8358, -0.2589, 0.8358, -0.1298, 0.8789, 0.3925, 0.8789, 0.5216, 1.003, 0.5216, 1.003, 0.3925, 0.9595, -0.2589, 0.9595, -0.3784, 0.8358, -0.3784, 0.8358, -0.2589, 0.8789, 0.5216, 0.8789, 0.6411, 1.003, 0.6411, 1.003, 0.5216, 0.9595, -0.3784, 0.9595, -0.4701, 0.8358, -0.4701, 0.8358, -0.3784, 1.003, 1.191, 1.003, 1.072, 0.8789, 1.072, 0.8789, 1.191, 0.8789, 0.6411, 0.8789, 0.7329, 1.003, 0.7329, 1.003, 0.6411, 0.712, -0.4701, 0.712, -0.3784, 0.8358, -0.3784, 0.8358, -0.4701, 1.003, 1.072, 1.003, 0.9427, 0.8789, 0.9427, 0.8789, 1.072, 0.712, -0.3784, 0.712, -0.2589, 0.8358, -0.2589, 0.8358, -0.3784, 1.003, 0.9427, 1.003, 0.8237, 0.8789, 0.8237, 0.8789, 0.9427, 0.712, -0.2589, 0.712, -0.1298, 0.8358, -0.1298, 0.8358, -0.2589, 1.003, 0.8237, 1.003, 0.7329, 0.8789, 0.7329, 0.8789, 0.8237, 0.2947, -0.0702, 0.3093, 0.05324, 0.3364, 0.1536, 0.3719, 0.2156, 0.4105, 0.2298, 0.4462, 0.1941, 0.4736, 0.1138, 0.4886, 0.001264, 0.4888, -0.1265, 0.4743, -0.2499, 0.4471, -0.3503, 0.4116, -0.4123, 0.373, -0.4265, 0.3373, -0.3907, 0.3099, -0.3105, 0.2949, -0.1979, 0.1595, 0.2298, 0.1238, 0.1941, 0.1178, 0.2333, 0.157, 0.2735, 0.2908, 0.5674, 0.3053, 0.4498, 0.2973, 0.4265, 0.2812, 0.56, 0.1238, 0.1941, 0.09637, 0.1138, 0.08775, 0.1427, 0.1178, 0.2333, 0.6607, 0.1536, 0.6251, 0.2156, 0.6265, 0.257, 0.6658, 0.1865, 0.2911, 0.6964, 0.2908, 0.5674, 0.2812, 0.56, 0.2812, 0.7059, 0.09637, 0.1138, 0.08142, 0.001264, 0.0715, 0.01537, 0.08775, 0.1427, -0.09018, 0.9112, -0.1174, 0.8171, -0.1259, 0.8421, -0.09614, 0.9479, 0.3059, 0.8171, 0.2911, 0.6964, 0.2812, 0.7059, 0.2973, 0.8421, 0.08142, 0.001264, 0.0812, -0.1265, 0.0715, -0.1293, 0.0715, 0.01537, 0.3331, 0.9112, 0.3059, 0.8171, 0.2973, 0.8421, 0.3271, 0.9479, 0.6251, 0.2156, 0.5865, 0.2298, 0.584, 0.2735, 0.6265, 0.257, 0.3685, 0.9643, 0.3331, 0.9112, 0.3271, 0.9479, 0.366, 1.007, -0.05478, 0.9643, -0.09018, 0.9112, -0.09614, 0.9479, -0.05725, 1.007, 0.4067, 0.9683, 0.3685, 0.9643, 0.366, 1.007, 0.4081, 1.011, 0.2714, 0.5878, 0.2716, 0.7168, 0.2812, 0.7243, 0.2812, 0.5783, 1.133, -0.1954, 1.133, -0.3387, 1.126, -0.3387, 1.126, -0.1954, 1.104, -0.3695, 1.104, -0.4701, 1.092, -0.4701, 1.092, -0.3695, 1.128, 1.165, 1.128, 1.022, 1.122, 1.022, 1.122, 1.165, 1.118, -0.3657, 1.118, -0.4701, 1.111, -0.4701, 1.111, -0.3657, 1.118, 0.1477, 1.118, 0.04707, 1.111, 0.04707, 1.111, 0.1477, 1.128, 0.8881, 1.128, 0.7849, 1.122, 0.7849, 1.122, 0.8881, 0.2994, 1.285, 0.2994, 1.142, 0.2926, 1.142, 0.2926, 1.285, 1.118, -0.08583, 1.118, -0.2308, 1.111, -0.2308, 1.111, -0.08583, 1.133, -0.06196, 1.133, -0.1954, 1.126, -0.1954, 1.126, -0.06196, 1.128, 1.296, 1.128, 1.165, 1.122, 1.165, 1.122, 1.296, 1.133, -0.3387, 1.133, -0.4701, 1.126, -0.4701, 1.126, -0.3387, 1.128, 1.022, 1.128, 0.8881, 1.122, 0.8881, 1.122, 1.022, 0.2994, 1.419, 0.2994, 1.285, 0.2926, 1.285, 0.2926, 1.419, 1.118, 0.04707, 1.118, -0.08583, 1.111, -0.08583, 1.111, 0.04707, 1.133, 0.04128, 1.133, -0.06196, 1.126, -0.06196, 1.126, 0.04128, 1.118, -0.2308, 1.118, -0.3657, 1.111, -0.3657, 1.111, -0.2308, 0.2994, 1.142, 0.2994, 1.011, 0.2926, 1.011, 0.2926, 1.142, 1.126, 0.04128, 1.126, -0.09011, 1.118, -0.09011, 1.118, 0.04128, 1.122, 0.6535, 1.122, 0.7849, 1.129, 0.7849, 1.129, 0.6535, 0.2926, 1.142, 0.2926, 1.011, 0.2848, 1.011, 0.2848, 1.142, 1.122, 0.5102, 1.122, 0.6535, 1.129, 0.6535, 1.129, 0.5102, 0.2926, 1.285, 0.2926, 1.142, 0.2848, 1.142, 0.2848, 1.285, 1.122, 0.3767, 1.122, 0.5102, 1.129, 0.5102, 1.129, 0.3767, 0.2926, 1.419, 0.2926, 1.285, 0.2848, 1.285, 0.2848, 1.419, 1.122, 0.2735, 1.122, 0.3767, 1.129, 0.3767, 1.129, 0.2735, 1.104, -0.09166, 1.104, 0.04329, 1.111, 0.04329, 1.111, -0.09166, 1.104, 0.04329, 1.104, 0.1477, 1.111, 0.1477, 1.111, 0.04329, 1.126, -0.3669, 1.126, -0.4701, 1.118, -0.4701, 1.118, -0.3669, 1.104, -0.2366, 1.104, -0.09166, 1.111, -0.09166, 1.111, -0.2366, 1.126, -0.2334, 1.126, -0.3669, 1.118, -0.3669, 1.118, -0.2334, 1.104, -0.3695, 1.104, -0.2366, 1.111, -0.2366, 1.111, -0.3695, 1.126, -0.09011, 1.126, -0.2334, 1.118, -0.2334, 1.118, -0.09011, 1.104, -0.4701, 1.104, -0.3695, 1.111, -0.3695, 1.111, -0.4701, 0.8624, 1.377, 0.8624, 1.274, 0.851, 1.274, 0.851, 1.377, 0.2734, 1.142, 0.2734, 1.285, 0.2848, 1.285, 0.2848, 1.142, 1.104, -0.09166, 1.104, -0.2366, 1.092, -0.2366, 1.092, -0.09166, 0.8624, 1.141, 0.8624, 1.274, 0.8737, 1.274, 0.8737, 1.141, 0.8624, 0.9974, 0.8624, 0.866, 0.851, 0.866, 0.851, 0.9974, 0.8624, 0.866, 0.8624, 0.9974, 0.8737, 0.9974, 0.8737, 0.866, 0.8624, 1.274, 0.8624, 1.141, 0.851, 1.141, 0.851, 1.274, 0.2734, 1.285, 0.2734, 1.419, 0.2848, 1.419, 0.2848, 1.285, 1.104, -0.2366, 1.104, -0.3695, 1.092, -0.3695, 1.092, -0.2366, 0.8624, 1.274, 0.8624, 1.377, 0.8737, 1.377, 0.8737, 1.274, 1.104, 0.04329, 1.104, -0.09166, 1.092, -0.09166, 1.092, 0.04329, 0.2734, 1.011, 0.2734, 1.142, 0.2848, 1.142, 0.2848, 1.011, 0.8624, 0.9974, 0.8624, 1.141, 0.8737, 1.141, 0.8737, 0.9974, 0.8624, 1.141, 0.8624, 0.9974, 0.851, 0.9974, 0.851, 1.141, 1.104, 0.1477, 1.104, 0.04329, 1.092, 0.04329, 1.092, 0.1477, 0.8234, 0.9692, 0.8234, 1.103, 0.8372, 1.103, 0.8372, 0.9692, 1.078, -0.08583, 1.078, 0.04707, 1.092, 0.04707, 1.092, -0.08583, 0.8234, 1.103, 0.8234, 1.246, 0.8372, 1.246, 0.8372, 1.103, 1.078, 0.04707, 1.078, 0.1477, 1.092, 0.1477, 1.092, 0.04707, 0.8234, 1.246, 0.8234, 1.377, 0.8372, 1.377, 0.8372, 1.246, 0.8372, 0.866, 0.8372, 0.9974, 0.851, 0.9974, 0.851, 0.866, 0.2596, 1.011, 0.2596, 1.142, 0.2734, 1.142, 0.2734, 1.011, 0.8372, 0.9974, 0.8372, 1.141, 0.851, 1.141, 0.851, 0.9974, 0.2596, 1.142, 0.2596, 1.285, 0.2734, 1.285, 0.2734, 1.142, 0.8372, 1.141, 0.8372, 1.274, 0.851, 1.274, 0.851, 1.141, 0.2596, 1.285, 0.2596, 1.419, 0.2734, 1.419, 0.2734, 1.285, 0.8372, 1.274, 0.8372, 1.377, 0.851, 1.377, 0.851, 1.274, 1.078, -0.3657, 1.078, -0.2308, 1.092, -0.2308, 1.092, -0.3657, 1.078, -0.4701, 1.078, -0.3657, 1.092, -0.3657, 1.092, -0.4701, 0.8234, 0.866, 0.8234, 0.9692, 0.8372, 0.9692, 0.8372, 0.866, 1.078, -0.2308, 1.078, -0.08583, 1.092, -0.08583, 1.092, -0.2308, 0.06158, -0.1979, 0.06179, -0.0702, 0.0715, -0.06738, 0.0715, -0.212, -0.01763, 0.32, 0.01777, 0.3731, 0.02373, 0.3364, -0.01516, 0.2771, 0.4116, -0.4123, 0.4471, -0.3503, 0.4522, -0.3831, 0.413, -0.4537, 0.04662, -0.3105, 0.06158, -0.1979, 0.0715, -0.212, 0.05524, -0.3394, 0.5855, -0.4123, 0.624, -0.4265, 0.6265, -0.4701, 0.584, -0.4537, 0.373, -0.4265, 0.4116, -0.4123, 0.413, -0.4537, 0.3705, -0.4701, 0.0192, -0.3907, 0.04662, -0.3105, 0.05524, -0.3394, 0.02521, -0.43, 0.3373, -0.3907, 0.373, -0.4265, 0.3705, -0.4701, 0.3313, -0.43, -0.01652, -0.4265, 0.0192, -0.3907, 0.02521, -0.43, -0.01402, -0.4701, 0.01777, 0.3731, 0.04495, 0.4671, 0.0535, 0.4421, 0.02373, 0.3364, 0.3099, -0.3105, 0.3373, -0.3907, 0.3313, -0.43, 0.3013, -0.3394, -0.05508, -0.4123, -0.01652, -0.4265, -0.01402, -0.4701, -0.05649, -0.4537, 0.5499, -0.3503, 0.5855, -0.4123, 0.584, -0.4537, 0.5448, -0.3831, 0.2949, -0.1979, 0.3099, -0.3105, 0.3013, -0.3394, 0.285, -0.212, -0.09063, -0.3503, -0.05508, -0.4123, -0.05649, -0.4537, -0.09573, -0.3831, 0.2947, -0.0702, 0.2949, -0.1979, 0.285, -0.212, 0.285, -0.06738, -0.1178, -0.2499, -0.09063, -0.3503, -0.09573, -0.3831, -0.1258, -0.2692, 0.04495, 0.4671, 0.05977, 0.5878, 0.06961, 0.5783, 0.0535, 0.4421, -0.1323, -0.1265, -0.1178, -0.2499, -0.1258, -0.2692, -0.142, -0.1293, 0.5228, -0.2499, 0.5499, -0.3503, 0.5448, -0.3831, 0.5148, -0.2692, 0.05977, 0.5878, 0.05999, 0.7168, 0.06961, 0.7243, 0.06961, 0.5783, 0.5082, -0.1265, 0.5228, -0.2499, 0.5148, -0.2692, 0.4985, -0.1293, 0.6948, 0.7168, 0.6804, 0.8344, 0.6884, 0.8577, 0.7045, 0.7243, 0.2716, 0.7168, 0.2572, 0.8344, 0.2651, 0.8577, 0.2812, 0.7243, 0.6804, 0.8344, 0.6535, 0.9227, 0.6586, 0.9583, 0.6884, 0.8577, 0.2572, 0.8344, 0.2303, 0.9227, 0.2354, 0.9583, 0.2651, 0.8577, 0.6535, 0.9227, 0.6183, 0.9683, 0.6197, 1.011, 0.6586, 0.9583, 0.6183, 0.9683, 0.5801, 0.9643, 0.5776, 1.007, 0.6197, 1.011, 0.2303, 0.9227, 0.1951, 0.9683, 0.1965, 1.011, 0.2354, 0.9583, 0.5801, 0.9643, 0.5447, 0.9112, 0.5387, 0.9479, 0.5776, 1.007, 0.1951, 0.9683, 0.1568, 0.9643, 0.1544, 1.007, 0.1965, 1.011, 0.05999, 0.7168, 0.04556, 0.8344, 0.0535, 0.8577, 0.06961, 0.7243, 0.5447, 0.9112, 0.5175, 0.8171, 0.509, 0.8421, 0.5387, 0.9479, 0.1568, 0.9643, 0.1214, 0.9112, 0.1155, 0.9479, 0.1544, 1.007, 0.5084, 0.001264, 0.5082, -0.1265, 0.4985, -0.1293, 0.4985, 0.01537, 0.5175, 0.8171, 0.5027, 0.6964, 0.4928, 0.7059, 0.509, 0.8421, 0.1214, 0.9112, 0.09426, 0.8171, 0.08571, 0.8421, 0.1155, 0.9479, 0.5027, 0.6964, 0.5025, 0.5674, 0.4928, 0.56, 0.4928, 0.7059, 0.09426, 0.8171, 0.07944, 0.6964, 0.06961, 0.7059, 0.08571, 0.8421, 0.5025, 0.5674, 0.5169, 0.4498, 0.509, 0.4265, 0.4928, 0.56, 0.07944, 0.6964, 0.07922, 0.5674, 0.06961, 0.56, 0.06961, 0.7059, 0.04556, 0.8344, 0.01868, 0.9227, 0.02373, 0.9583, 0.0535, 0.8577, 0.5169, 0.4498, 0.5438, 0.3615, 0.5387, 0.3259, 0.509, 0.4265, 0.07922, 0.5674, 0.09366, 0.4498, 0.08571, 0.4265, 0.06961, 0.56, 0.5234, 0.1138, 0.5084, 0.001264, 0.4985, 0.01537, 0.5148, 0.1427, 0.5438, 0.3615, 0.579, 0.3159, 0.5776, 0.2735, 0.5387, 0.3259, 0.09366, 0.4498, 0.1205, 0.3615, 0.1155, 0.3259, 0.08571, 0.4265, 0.579, 0.3159, 0.6172, 0.32, 0.6197, 0.2771, 0.5776, 0.2735, 0.1205, 0.3615, 0.1558, 0.3159, 0.1544, 0.2735, 0.1155, 0.3259, 0.01868, 0.9227, -0.01656, 0.9683, -0.01516, 1.011, 0.02373, 0.9583, 0.6172, 0.32, 0.6526, 0.3731, 0.6586, 0.3364, 0.6197, 0.2771, 0.1558, 0.3159, 0.194, 0.32, 0.1965, 0.2771, 0.1544, 0.2735, 0.5508, 0.1941, 0.5234, 0.1138, 0.5148, 0.1427, 0.5448, 0.2333, 0.6526, 0.3731, 0.6798, 0.4671, 0.6884, 0.4421, 0.6586, 0.3364, 0.194, 0.32, 0.2294, 0.3731, 0.2354, 0.3364, 0.1965, 0.2771, 0.4832, 0.7168, 0.4688, 0.8344, 0.4767, 0.8577, 0.4928, 0.7243, 0.6798, 0.4671, 0.6946, 0.5878, 0.7045, 0.5783, 0.6884, 0.4421, 0.2294, 0.3731, 0.2566, 0.4671, 0.2651, 0.4421, 0.2354, 0.3364, -0.01656, 0.9683, -0.05478, 0.9643, -0.05725, 1.007, -0.01516, 1.011, 0.4688, 0.8344, 0.4419, 0.9227, 0.447, 0.9583, 0.4767, 0.8577, 0.6946, 0.5878, 0.6948, 0.7168, 0.7045, 0.7243, 0.7045, 0.5783, 0.2566, 0.4671, 0.2714, 0.5878, 0.2812, 0.5783, 0.2651, 0.4421, 0.5865, 0.2298, 0.5508, 0.1941, 0.5448, 0.2333, 0.584, 0.2735, 0.4419, 0.9227, 0.4067, 0.9683, 0.4081, 1.011, 0.447, 0.9583])
me_cylinder.materials.append(mat_material_001)
me_cylinder.materials.append(mat_material_002)
me_cylinder.use_remesh_fix_poles = True
me_cylinder.use_remesh_preserve_attributes = False
me_cylinder.use_mirror_vertex_groups = False
me_cylinder.update()

# ---- objects
ob_cylinder = bpy.data.objects.new('Cylinder', me_cylinder)

# ---- transforms, parenting, visibility, modifiers, constraints
ob_cylinder.location = (0.0, 0.0, 0.0)
ob_cylinder.scale = (0.5353, 0.5353, 0.3717)
ob_cylinder.lineart.crease_threshold = 0.0

# ---- collection membership
col_collection.objects.link(ob_cylinder)

# ---- scene / render settings (as saved in the file)
scene.frame_start = 1; scene.frame_end = 250; scene.frame_set(1)
scene.render.engine = 'BLENDER_EEVEE_NEXT'
scene.cycles.use_denoising = False
scene.cycles.samples = 128
scene.cycles.sampling_pattern = 'TABULATED_SOBOL'
scene.cycles.use_adaptive_sampling = False
scene.cycles.use_light_tree = False
scene.view_settings.view_transform = 'Filmic'
bpy.context.view_layer.update()

# ---- added for rendering (the .blend has no active camera and no usable light): camera, sun
cam_auto = bpy.data.cameras.new('AutoCamera')
cam_auto.lens = 50.0
cam_auto.sensor_width = 36.0
cam_auto.clip_end = 1000.0
ob_auto_camera = bpy.data.objects.new('AutoCamera', cam_auto)
scene.collection.objects.link(ob_auto_camera)
ob_auto_camera.location = (2.06331, -2.47597, 1.73211)
ob_auto_camera.rotation_euler = (1.09748, -7.21219e-08, 0.694738)
scene.camera = ob_auto_camera
light_auto_sun = bpy.data.lights.new('AutoSun', 'SUN')
light_auto_sun.energy = 3.0
light_auto_sun.angle = 0.0523599
ob_auto_sun = bpy.data.objects.new('AutoSun', light_auto_sun)
scene.collection.objects.link(ob_auto_sun)
ob_auto_sun.rotation_euler = (0.872665, 0.174533, 0.523599)
bpy.context.view_layer.update()
